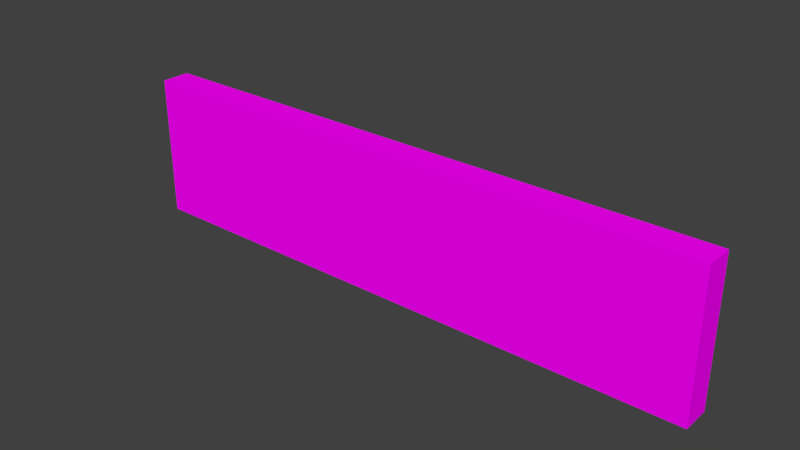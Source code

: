 # Source: shelving03.blend  (saved by Blender 2.79.0; exported with 4.5.12 LTS)
import bpy
from mathutils import Matrix  # noqa: F401  (used for matrix-valued properties, if any)

bpy.ops.wm.read_factory_settings(use_empty=True)
scene = bpy.context.scene
scene.name = 'Scene'

# ---- collections
col_collection_1 = bpy.data.collections.new('Collection 1'); scene.collection.children.link(col_collection_1)

# ---- images (referenced by path relative to the original .blend; pixels are not part of the script)
import os
ASSET_DIR = os.environ.get("B2B_ASSET_DIR", "")  # directory of the original .blend (textures are referenced by path, not embedded)
HERE = os.path.dirname(os.path.abspath(__file__))  # packed textures are extracted next to this script under _unpacked/

def load_image(name, relpath, width, height, colorspace="sRGB"):
    """Load a texture the original file referenced (path relative to the .blend, or extracted next to this script)."""
    p = next((c for c in (os.path.join(HERE, relpath), os.path.join(ASSET_DIR, relpath)) if relpath and os.path.exists(c)), "")
    if p:
        img = bpy.data.images.load(p, check_existing=True)
        img.name = name
    else:  # same state as the original file: an image datablock whose file is absent (Cycles renders it pink)
        img = bpy.data.images.new(name, width, height)
        img.source = "FILE"
        img.filepath = "//" + (relpath or name)
    img.colorspace_settings.name = colorspace
    return img
img_shelving03 = load_image('shelving03', 'textures/shelving03.png', 1024, 1024, 'sRGB')

# ---- materials (node trees are filled in below, after node groups)
mat_material_001 = bpy.data.materials.new('Material.001')
mat_material_001.alpha_threshold = 0.0
mat_material_001.roughness = 0.5

# ---- material node trees
mat_material_001.use_nodes = True; mat_material_001.node_tree.nodes.clear()
_N = mat_material_001.node_tree.nodes; _L = mat_material_001.node_tree.links
n0 = _N.new('ShaderNodeOutputMaterial'); n0.name = 'Material Output'; n0.location = (300, 300)
n1 = _N.new('ShaderNodeBsdfDiffuse'); n1.name = 'Diffuse BSDF'; n1.location = (10, 300)
n2 = _N.new('ShaderNodeTexImage'); n2.name = 'Image Texture'; n2.location = (-180, 300)
n2.width = 140
n2.image = img_shelving03
_L.new(n1.outputs[0], n0.inputs[0])
_L.new(n2.outputs[0], n1.inputs[0])
n0.is_active_output = True

# ---- world
world_world = bpy.data.worlds.new('World'); scene.world = world_world
world_world.color = (0.05088, 0.05088, 0.05088)
world_world.use_sun_shadow = False
world_world.sun_shadow_jitter_overblur = 0.0
world_world.cycles.sampling_method = 'MANUAL'

# ---- meshes
me_cube_030 = bpy.data.meshes.new('Cube.030')
me_cube_030.from_pydata([(-6.728, -0.3014, 1.631), (6.333, 0.3566, -1.533), (6.602, -0.3014, 1.631), (-6.459, 0.3566, -1.533), (-6.459, 0.3566, 1.565), (6.333, 0.3566, 1.565), (6.602, -0.3014, -1.599), (-6.728, -0.3014, -1.599), (6.602, -0.3014, -0.6547), (6.602, -0.3014, -0.4633), (6.602, -0.3014, 0.5748), (6.602, -0.3014, 0.7498), (6.333, 0.3566, 0.8158), (6.333, 0.3566, 0.5088), (6.333, 0.3566, -0.3973), (6.333, 0.3566, -0.7207), (-6.728, -0.3014, -0.6547), (-6.728, -0.3014, -0.4633), (-6.728, -0.3014, 0.5748), (-6.728, -0.3014, 0.7498), (-6.459, 0.3566, 0.8158), (-6.459, 0.3566, 0.5088), (-6.459, 0.3566, -0.3973), (-6.459, 0.3566, -0.7207), (-6.728, 0.3566, 1.631), (6.602, 0.3566, 1.631), (-6.728, 0.3566, -0.6547), (6.602, 0.3566, -0.6547), (-6.728, 0.3566, -0.4633), (6.602, 0.3566, -0.4633), (-6.728, 0.3566, 0.5748), (6.602, 0.3566, 0.5748), (-6.728, 0.3566, 0.7498), (6.602, 0.3566, 0.7498), (6.602, 0.3566, -1.599), (-6.728, 0.3566, -1.599), (-6.459, -0.1915, 1.565), (6.333, -0.1915, 1.565), (-6.459, -0.1915, -0.7207), (6.333, -0.1915, -0.7207), (-6.459, -0.1915, -0.3973), (6.333, -0.1915, -0.3973), (-6.459, -0.1915, 0.5088), (6.333, -0.1915, 0.5088), (-6.459, -0.1915, 0.8158), (6.333, -0.1915, 0.8158), (6.333, -0.1915, -1.533), (-6.459, -0.1915, -1.533), (-3.748, -0.2848, -0.3973), (-6.506, -0.2848, -0.3973), (-3.748, -0.2848, 0.2494), (-6.506, -0.2848, 0.2494), (-3.748, 0.1966, -0.3973), (-6.506, 0.1966, -0.3973), (-3.748, 0.1966, 0.2494), (-6.506, 0.1966, 0.2494), (3.653, -0.2848, -0.3973), (-1.614, -0.2848, -0.3973), (3.653, -0.2848, 0.2494), (-1.614, -0.2848, 0.2494), (3.653, 0.1966, -0.3973), (-1.614, 0.1966, -0.3973), (3.653, 0.1966, 0.2494), (-1.614, 0.1966, 0.2494), (6.317, -0.2848, -0.3973), (3.821, -0.2848, -0.3973), (6.317, -0.2848, 0.2494), (3.821, -0.2848, 0.2494), (6.317, 0.1966, -0.3973), (3.821, 0.1966, -0.3973), (6.317, 0.1966, 0.2494), (3.821, 0.1966, 0.2494), (6.305, -0.2775, 0.8158), (-6.353, -0.2775, 0.8158), (6.305, -0.2775, 1.463), (-6.353, -0.2775, 1.463), (6.305, 0.2038, 0.8158), (-6.353, 0.2038, 0.8158), (6.305, 0.2038, 1.463), (-6.353, 0.2038, 1.463), (6.277, -0.2837, -1.533), (-6.288, -0.2837, -1.533), (6.277, -0.2837, -0.8863), (-6.288, -0.2837, -0.8863), (6.277, 0.1976, -1.533), (-6.288, 0.1976, -1.533), (6.277, 0.1976, -0.8863), (-6.288, 0.1976, -0.8863)], [], [(25, 24, 0, 2), (20, 44, 45, 12), (33, 31, 30, 32), (21, 42, 40, 22), (29, 27, 26, 28), (0, 19, 11, 2), (19, 18, 10, 11), (18, 17, 9, 10), (17, 16, 8, 9), (30, 28, 17, 18), (28, 26, 16, 17), (10, 9, 29, 31), (2, 11, 33, 25), (11, 10, 31, 33), (34, 6, 7, 35), (9, 8, 27, 29), (32, 30, 18, 19), (16, 7, 6, 8), (5, 37, 36, 4), (8, 6, 34, 27), (24, 32, 19, 0), (26, 35, 7, 16), (4, 24, 25, 5), (23, 26, 27, 15), (14, 29, 28, 22), (21, 30, 31, 13), (12, 33, 32, 20), (20, 32, 24, 4), (15, 27, 34, 1), (22, 28, 30, 21), (13, 31, 29, 14), (3, 35, 26, 23), (5, 25, 33, 12), (1, 34, 35, 3), (37, 45, 44, 36), (43, 41, 40, 42), (39, 46, 47, 38), (3, 47, 46, 1), (15, 39, 38, 23), (14, 41, 43, 13), (4, 36, 44, 20), (22, 40, 41, 14), (23, 38, 47, 3), (1, 46, 39, 15), (13, 43, 42, 21), (12, 45, 37, 5), (48, 50, 51, 49), (50, 54, 55, 51), (54, 52, 53, 55), (52, 48, 49, 53), (50, 48, 52, 54), (55, 53, 49, 51), (56, 58, 59, 57), (58, 62, 63, 59), (62, 60, 61, 63), (60, 56, 57, 61), (58, 56, 60, 62), (63, 61, 57, 59), (64, 66, 67, 65), (66, 70, 71, 67), (70, 68, 69, 71), (68, 64, 65, 69), (66, 64, 68, 70), (71, 69, 65, 67), (72, 74, 75, 73), (74, 78, 79, 75), (78, 76, 77, 79), (76, 72, 73, 77), (74, 72, 76, 78), (79, 77, 73, 75), (80, 82, 83, 81), (82, 86, 87, 83), (86, 84, 85, 87), (84, 80, 81, 85), (82, 80, 84, 86), (87, 85, 81, 83)])
_uv = me_cube_030.uv_layers.new(name='UVMap')
_uv.uv.foreach_set('vector', [0.5406, 0.03301, 0.06249, 0.02742, 0.03467, 0.0003507, 0.5737, 0.0003505, 0.0003505, 0.7965, 0.05061, 0.7742, 0.5134, 0.7685, 0.5488, 0.7967, 0.4988, 0.263, 0.4988, 0.2716, 0.005499, 0.2716, 0.005518, 0.263, 0.013, 0.5284, 0.04613, 0.5567, 0.04815, 0.5986, 0.0003505, 0.6212, 0.4963, 0.3255, 0.4963, 0.3341, 0.002982, 0.3341, 0.002996, 0.3255, 0.0003505, 0.5277, 0.0003505, 0.4897, 0.5746, 0.4897, 0.5746, 0.5277, 0.0003505, 0.4897, 0.0003938, 0.4796, 0.5747, 0.4796, 0.5746, 0.4897, 0.0003938, 0.4796, 0.0003938, 0.4349, 0.5747, 0.4349, 0.5747, 0.4796, 0.0003938, 0.4349, 0.0004248, 0.4249, 0.5747, 0.4249, 0.5747, 0.4349, 0.04517, 0.07834, 0.04393, 0.1333, 0.0003505, 0.1409, 0.002892, 0.06842, 0.04393, 0.1333, 0.0453, 0.145, 0.002644, 0.1544, 0.0003505, 0.1409, 0.5973, 0.09479, 0.5918, 0.1583, 0.5514, 0.1535, 0.548, 0.1053, 0.5737, 0.0003505, 0.5963, 0.08077, 0.5467, 0.09023, 0.5406, 0.03301, 0.5963, 0.08077, 0.5973, 0.09479, 0.548, 0.1053, 0.5467, 0.09023, 0.5523, 0.1796, 0.5848, 0.2158, 0.03329, 0.214, 0.05522, 0.1877, 0.5918, 0.1583, 0.5903, 0.1696, 0.5522, 0.167, 0.5514, 0.1535, 0.04677, 0.06698, 0.04517, 0.07834, 0.002892, 0.06842, 0.005868, 0.05655, 0.0004248, 0.4249, 0.0004248, 0.3842, 0.5747, 0.3842, 0.5747, 0.4249, 0.5614, 0.7115, 0.5112, 0.7338, 0.04842, 0.7395, 0.01295, 0.7113, 0.5903, 0.1696, 0.5848, 0.2158, 0.5523, 0.1796, 0.5522, 0.167, 0.06249, 0.02742, 0.04677, 0.06698, 0.005868, 0.05655, 0.03467, 0.0003507, 0.0453, 0.145, 0.05522, 0.1877, 0.03329, 0.214, 0.002644, 0.1544, 0.02498, 0.2216, 0.008216, 0.2165, 0.5015, 0.2165, 0.4838, 0.2219, 0.01962, 0.3392, 0.002982, 0.3341, 0.4963, 0.3341, 0.4787, 0.3394, 0.4798, 0.3205, 0.4963, 0.3255, 0.002996, 0.3255, 0.02029, 0.3203, 0.022, 0.2766, 0.005499, 0.2716, 0.4988, 0.2716, 0.4815, 0.2768, 0.482, 0.2579, 0.4988, 0.263, 0.005518, 0.263, 0.02323, 0.2576, 0.02323, 0.2576, 0.005518, 0.263, 0.008216, 0.2165, 0.02498, 0.2216, 0.4787, 0.3394, 0.4963, 0.3341, 0.4936, 0.3835, 0.477, 0.3785, 0.02029, 0.3203, 0.002996, 0.3255, 0.005499, 0.2716, 0.022, 0.2766, 0.4815, 0.2768, 0.4988, 0.2716, 0.4963, 0.3255, 0.4798, 0.3205, 0.01788, 0.3783, 0.0003505, 0.3835, 0.002982, 0.3341, 0.01962, 0.3392, 0.4838, 0.2219, 0.5015, 0.2165, 0.4988, 0.263, 0.482, 0.2579, 0.477, 0.3785, 0.4936, 0.3835, 0.0003505, 0.3835, 0.01788, 0.3783, 0.5112, 0.7338, 0.5134, 0.7685, 0.05061, 0.7742, 0.04842, 0.7395, 0.5131, 0.5512, 0.5151, 0.5931, 0.04815, 0.5986, 0.04613, 0.5567, 0.512, 0.6448, 0.5141, 0.6824, 0.04952, 0.6879, 0.04738, 0.6503, 0.0003505, 0.7104, 0.04952, 0.6879, 0.5141, 0.6824, 0.5485, 0.7106, 0.5611, 0.6223, 0.512, 0.6448, 0.04738, 0.6503, 0.013, 0.6221, 0.5483, 0.6214, 0.5151, 0.5931, 0.5131, 0.5512, 0.5609, 0.5285, 0.01295, 0.7113, 0.04842, 0.7395, 0.05061, 0.7742, 0.0003505, 0.7965, 0.0003505, 0.6212, 0.04815, 0.5986, 0.5151, 0.5931, 0.5483, 0.6214, 0.013, 0.6221, 0.04738, 0.6503, 0.04952, 0.6879, 0.0003505, 0.7104, 0.5485, 0.7106, 0.5141, 0.6824, 0.512, 0.6448, 0.5611, 0.6223, 0.5609, 0.5285, 0.5131, 0.5512, 0.04613, 0.5567, 0.013, 0.5284, 0.5488, 0.7967, 0.5134, 0.7685, 0.5112, 0.7338, 0.5614, 0.7115, 0.6228, 0.318, 0.6228, 0.3463, 0.5022, 0.3463, 0.5022, 0.318, 0.6825, 0.6221, 0.6825, 0.6432, 0.5618, 0.6432, 0.5618, 0.6221, 0.6228, 0.347, 0.6228, 0.3753, 0.5022, 0.3753, 0.5022, 0.347, 0.6822, 0.5863, 0.6822, 0.6074, 0.5616, 0.6074, 0.5616, 0.5863, 0.5972, 0.4778, 0.5972, 0.4495, 0.6182, 0.4495, 0.6182, 0.4778, 0.6037, 0.4488, 0.5754, 0.4488, 0.5754, 0.4277, 0.6037, 0.4277, 0.7326, 0.2455, 0.7326, 0.2738, 0.5022, 0.2738, 0.5022, 0.2455, 0.7326, 0.2745, 0.7326, 0.2956, 0.5022, 0.2956, 0.5022, 0.2745, 0.7326, 0.2165, 0.7326, 0.2448, 0.5022, 0.2448, 0.5022, 0.2165, 0.7326, 0.2963, 0.7326, 0.3173, 0.5022, 0.3173, 0.5022, 0.2963, 0.598, 0.05762, 0.598, 0.02934, 0.6191, 0.02934, 0.6191, 0.05762, 0.5754, 0.5068, 0.5754, 0.4785, 0.5965, 0.4785, 0.5965, 0.5068, 0.6708, 0.5284, 0.6708, 0.5566, 0.5616, 0.5566, 0.5616, 0.5284, 0.671, 0.6439, 0.671, 0.6649, 0.5618, 0.6649, 0.5618, 0.6439, 0.6708, 0.5573, 0.6708, 0.5856, 0.5616, 0.5856, 0.5616, 0.5573, 0.6846, 0.3842, 0.6846, 0.4053, 0.5754, 0.4053, 0.5754, 0.3842, 0.5754, 0.4778, 0.5754, 0.4495, 0.5965, 0.4495, 0.5965, 0.4778, 0.5972, 0.5068, 0.5972, 0.4785, 0.6182, 0.4785, 0.6182, 0.5068, 0.554, 0.8264, 0.554, 0.8547, 0.0003505, 0.8547, 0.0003505, 0.8264, 0.554, 0.9133, 0.554, 0.9344, 0.0003506, 0.9344, 0.0003505, 0.9133, 0.554, 0.7974, 0.554, 0.8257, 0.0003505, 0.8257, 0.0003505, 0.7974, 0.554, 0.9351, 0.554, 0.9561, 0.0003505, 0.9561, 0.0003505, 0.9351, 0.598, 0.02864, 0.598, 0.0003505, 0.6191, 0.0003505, 0.6191, 0.02864, 0.6263, 0.07938, 0.598, 0.07938, 0.598, 0.05833, 0.6263, 0.05833, 0.5499, 0.8843, 0.5499, 0.9126, 0.0003505, 0.9126, 0.0003505, 0.8843, 0.5499, 0.9786, 0.5499, 0.9996, 0.0003505, 0.9996, 0.0003505, 0.9786, 0.5499, 0.8554, 0.5499, 0.8836, 0.0003505, 0.8836, 0.0003505, 0.8554, 0.5499, 0.9568, 0.5499, 0.9779, 0.0003505, 0.9779, 0.0003505, 0.9568, 0.598, 0.1084, 0.598, 0.08008, 0.6191, 0.08008, 0.6191, 0.1084, 0.6037, 0.427, 0.5754, 0.427, 0.5754, 0.406, 0.6037, 0.406])
me_cube_030.materials.append(mat_material_001)
me_cube_030.use_remesh_preserve_volume = False
me_cube_030.use_remesh_preserve_attributes = False
me_cube_030.use_mirror_vertex_groups = False
me_cube_030.use_paint_bone_selection = False
me_cube_030.use_paint_mask = True
me_cube_030.update()

# ---- objects
ob_estanteria_000 = bpy.data.objects.new('Estanteria.000', me_cube_030)

# ---- transforms, parenting, visibility, modifiers, constraints
ob_estanteria_000.location = (0.0, 0.0, 0.0)
ob_estanteria_000.lineart.crease_threshold = 0.0

# ---- collection membership
col_collection_1.objects.link(ob_estanteria_000)

# ---- scene / render settings (as saved in the file)
scene.frame_start = 1; scene.frame_end = 250; scene.frame_set(1)
scene.render.engine = 'CYCLES'
scene.render.resolution_percentage = 50
scene.render.dither_intensity = 0.0
scene.cycles.use_denoising = False
scene.cycles.samples = 128
scene.cycles.sampling_pattern = 'TABULATED_SOBOL'
scene.cycles.use_adaptive_sampling = False
scene.cycles.use_light_tree = False
scene.cycles.blur_glossy = 0.0
scene.cycles.sample_clamp_indirect = 0.0
scene.view_settings.view_transform = 'Standard'
bpy.context.view_layer.update()

# ---- added for rendering (the .blend has no active camera and no usable light): camera, sun
cam_auto = bpy.data.cameras.new('AutoCamera')
cam_auto.lens = 50.0
cam_auto.sensor_width = 36.0
cam_auto.clip_end = 1000.0
ob_auto_camera = bpy.data.objects.new('AutoCamera', cam_auto)
scene.collection.objects.link(ob_auto_camera)
ob_auto_camera.location = (12.6419, -15.2185, 10.1803)
ob_auto_camera.rotation_euler = (1.09748, -7.21219e-08, 0.694738)
scene.camera = ob_auto_camera
light_auto_sun = bpy.data.lights.new('AutoSun', 'SUN')
light_auto_sun.energy = 3.0
light_auto_sun.angle = 0.0523599
ob_auto_sun = bpy.data.objects.new('AutoSun', light_auto_sun)
scene.collection.objects.link(ob_auto_sun)
ob_auto_sun.rotation_euler = (0.872665, 0.174533, 0.523599)
bpy.context.view_layer.update()
